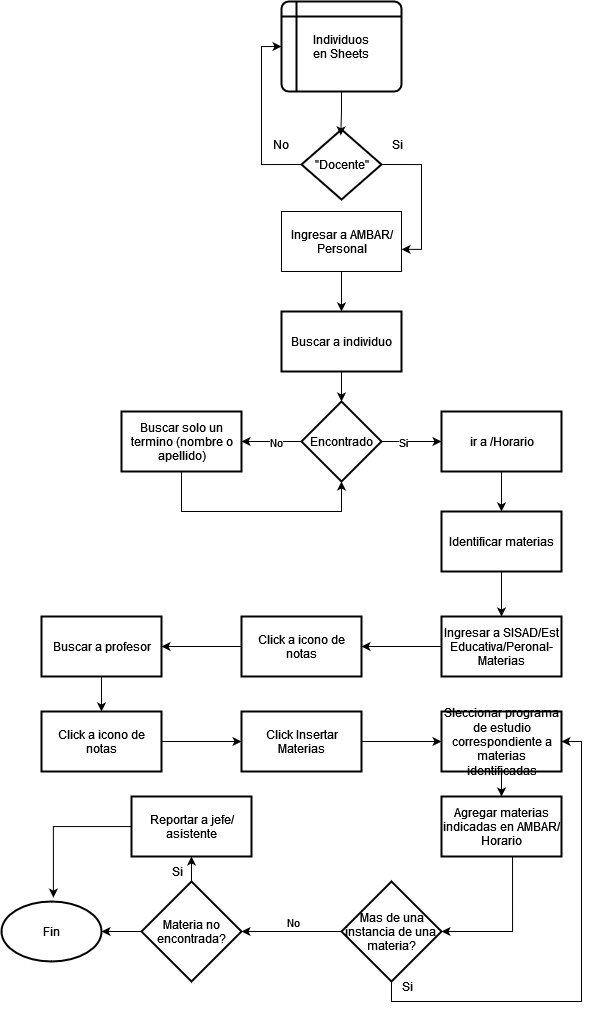

The diagram above was exported from draw.io. Its source (the exported page's mxGraphModel, read from the mxfile embedded in the PNG):
<mxGraphModel dx="2736" dy="2214" grid="1" gridSize="10" guides="1" tooltips="1" connect="1" arrows="1" fold="1" page="1" pageScale="1" pageWidth="827" pageHeight="1169" math="0" shadow="0">
  <root>
    <mxCell id="WIyWlLk6GJQsqaUBKTNV-0" />
    <mxCell id="WIyWlLk6GJQsqaUBKTNV-1" parent="WIyWlLk6GJQsqaUBKTNV-0" />
    <mxCell id="5d3qWjQeFvwm8edq8b9d-6" value="" style="edgeStyle=orthogonalEdgeStyle;rounded=0;orthogonalLoop=1;jettySize=auto;html=1;" edge="1" parent="WIyWlLk6GJQsqaUBKTNV-1" source="5d3qWjQeFvwm8edq8b9d-3" target="5d3qWjQeFvwm8edq8b9d-5">
      <mxGeometry relative="1" as="geometry" />
    </mxCell>
    <mxCell id="5d3qWjQeFvwm8edq8b9d-3" value="Buscar a individuo" style="whiteSpace=wrap;html=1;strokeWidth=2;" vertex="1" parent="WIyWlLk6GJQsqaUBKTNV-1">
      <mxGeometry x="250" y="250" width="120" height="60" as="geometry" />
    </mxCell>
    <mxCell id="5d3qWjQeFvwm8edq8b9d-11" value="" style="edgeStyle=orthogonalEdgeStyle;rounded=0;orthogonalLoop=1;jettySize=auto;html=1;" edge="1" parent="WIyWlLk6GJQsqaUBKTNV-1" source="5d3qWjQeFvwm8edq8b9d-5" target="5d3qWjQeFvwm8edq8b9d-10">
      <mxGeometry relative="1" as="geometry" />
    </mxCell>
    <mxCell id="5d3qWjQeFvwm8edq8b9d-12" value="No" style="edgeLabel;html=1;align=center;verticalAlign=middle;resizable=0;points=[];" vertex="1" connectable="0" parent="5d3qWjQeFvwm8edq8b9d-11">
      <mxGeometry x="-0.1095" relative="1" as="geometry">
        <mxPoint as="offset" />
      </mxGeometry>
    </mxCell>
    <mxCell id="5d3qWjQeFvwm8edq8b9d-14" value="" style="edgeStyle=orthogonalEdgeStyle;rounded=0;orthogonalLoop=1;jettySize=auto;html=1;" edge="1" parent="WIyWlLk6GJQsqaUBKTNV-1" source="5d3qWjQeFvwm8edq8b9d-5" target="5d3qWjQeFvwm8edq8b9d-13">
      <mxGeometry relative="1" as="geometry" />
    </mxCell>
    <mxCell id="5d3qWjQeFvwm8edq8b9d-15" value="Si" style="edgeLabel;html=1;align=center;verticalAlign=middle;resizable=0;points=[];" vertex="1" connectable="0" parent="5d3qWjQeFvwm8edq8b9d-14">
      <mxGeometry x="-0.3476" y="-4" relative="1" as="geometry">
        <mxPoint y="-4" as="offset" />
      </mxGeometry>
    </mxCell>
    <mxCell id="5d3qWjQeFvwm8edq8b9d-5" value="Encontrado" style="rhombus;whiteSpace=wrap;html=1;strokeWidth=2;" vertex="1" parent="WIyWlLk6GJQsqaUBKTNV-1">
      <mxGeometry x="270" y="340" width="80" height="80" as="geometry" />
    </mxCell>
    <mxCell id="5d3qWjQeFvwm8edq8b9d-18" style="edgeStyle=orthogonalEdgeStyle;rounded=0;orthogonalLoop=1;jettySize=auto;html=1;entryX=0.5;entryY=1;entryDx=0;entryDy=0;" edge="1" parent="WIyWlLk6GJQsqaUBKTNV-1" source="5d3qWjQeFvwm8edq8b9d-10" target="5d3qWjQeFvwm8edq8b9d-5">
      <mxGeometry relative="1" as="geometry">
        <Array as="points">
          <mxPoint x="150" y="450" />
          <mxPoint x="310" y="450" />
        </Array>
      </mxGeometry>
    </mxCell>
    <mxCell id="5d3qWjQeFvwm8edq8b9d-10" value="Buscar solo un termino (nombre o apellido)" style="whiteSpace=wrap;html=1;strokeWidth=2;" vertex="1" parent="WIyWlLk6GJQsqaUBKTNV-1">
      <mxGeometry x="90" y="350" width="120" height="60" as="geometry" />
    </mxCell>
    <mxCell id="5d3qWjQeFvwm8edq8b9d-17" value="" style="edgeStyle=orthogonalEdgeStyle;rounded=0;orthogonalLoop=1;jettySize=auto;html=1;" edge="1" parent="WIyWlLk6GJQsqaUBKTNV-1" source="5d3qWjQeFvwm8edq8b9d-13" target="5d3qWjQeFvwm8edq8b9d-16">
      <mxGeometry relative="1" as="geometry" />
    </mxCell>
    <mxCell id="5d3qWjQeFvwm8edq8b9d-13" value="ir a /Horario" style="whiteSpace=wrap;html=1;strokeWidth=2;" vertex="1" parent="WIyWlLk6GJQsqaUBKTNV-1">
      <mxGeometry x="410" y="350" width="120" height="60" as="geometry" />
    </mxCell>
    <mxCell id="5d3qWjQeFvwm8edq8b9d-20" value="" style="edgeStyle=orthogonalEdgeStyle;rounded=0;orthogonalLoop=1;jettySize=auto;html=1;" edge="1" parent="WIyWlLk6GJQsqaUBKTNV-1" source="5d3qWjQeFvwm8edq8b9d-16" target="5d3qWjQeFvwm8edq8b9d-19">
      <mxGeometry relative="1" as="geometry" />
    </mxCell>
    <mxCell id="5d3qWjQeFvwm8edq8b9d-16" value="Identificar materias " style="whiteSpace=wrap;html=1;strokeWidth=2;" vertex="1" parent="WIyWlLk6GJQsqaUBKTNV-1">
      <mxGeometry x="410" y="450" width="120" height="60" as="geometry" />
    </mxCell>
    <mxCell id="5d3qWjQeFvwm8edq8b9d-37" value="" style="edgeStyle=orthogonalEdgeStyle;rounded=0;orthogonalLoop=1;jettySize=auto;html=1;" edge="1" parent="WIyWlLk6GJQsqaUBKTNV-1" source="5d3qWjQeFvwm8edq8b9d-19" target="5d3qWjQeFvwm8edq8b9d-36">
      <mxGeometry relative="1" as="geometry" />
    </mxCell>
    <mxCell id="5d3qWjQeFvwm8edq8b9d-19" value="Ingresar a SISAD/Est Educativa/Peronal-Materias" style="whiteSpace=wrap;html=1;strokeWidth=2;" vertex="1" parent="WIyWlLk6GJQsqaUBKTNV-1">
      <mxGeometry x="410" y="555" width="120" height="60" as="geometry" />
    </mxCell>
    <mxCell id="5d3qWjQeFvwm8edq8b9d-23" style="edgeStyle=orthogonalEdgeStyle;rounded=0;orthogonalLoop=1;jettySize=auto;html=1;entryX=0.5;entryY=0;entryDx=0;entryDy=0;" edge="1" parent="WIyWlLk6GJQsqaUBKTNV-1" source="5d3qWjQeFvwm8edq8b9d-21" target="5d3qWjQeFvwm8edq8b9d-3">
      <mxGeometry relative="1" as="geometry" />
    </mxCell>
    <mxCell id="5d3qWjQeFvwm8edq8b9d-21" value="Ingresar a AMBAR/Personal" style="rounded=0;whiteSpace=wrap;html=1;" vertex="1" parent="WIyWlLk6GJQsqaUBKTNV-1">
      <mxGeometry x="250" y="150" width="120" height="60" as="geometry" />
    </mxCell>
    <mxCell id="5d3qWjQeFvwm8edq8b9d-25" value="Individuos&lt;br&gt;en Sheets" style="shape=internalStorage;whiteSpace=wrap;html=1;dx=15;dy=15;rounded=1;arcSize=8;strokeWidth=2;" vertex="1" parent="WIyWlLk6GJQsqaUBKTNV-1">
      <mxGeometry x="250" y="-60" width="120" height="90" as="geometry" />
    </mxCell>
    <mxCell id="5d3qWjQeFvwm8edq8b9d-33" style="edgeStyle=orthogonalEdgeStyle;rounded=0;orthogonalLoop=1;jettySize=auto;html=1;entryX=0;entryY=0.5;entryDx=0;entryDy=0;exitX=0;exitY=0.5;exitDx=0;exitDy=0;exitPerimeter=0;" edge="1" parent="WIyWlLk6GJQsqaUBKTNV-1" source="5d3qWjQeFvwm8edq8b9d-27" target="5d3qWjQeFvwm8edq8b9d-25">
      <mxGeometry relative="1" as="geometry" />
    </mxCell>
    <mxCell id="5d3qWjQeFvwm8edq8b9d-27" value="&quot;Docente&quot;" style="strokeWidth=2;html=1;shape=mxgraph.flowchart.decision;whiteSpace=wrap;" vertex="1" parent="WIyWlLk6GJQsqaUBKTNV-1">
      <mxGeometry x="270" y="68" width="80" height="70" as="geometry" />
    </mxCell>
    <mxCell id="5d3qWjQeFvwm8edq8b9d-28" value="Si" style="text;html=1;align=center;verticalAlign=middle;resizable=0;points=[];autosize=1;strokeColor=none;fillColor=none;" vertex="1" parent="WIyWlLk6GJQsqaUBKTNV-1">
      <mxGeometry x="350" y="68" width="30" height="30" as="geometry" />
    </mxCell>
    <mxCell id="5d3qWjQeFvwm8edq8b9d-31" style="edgeStyle=orthogonalEdgeStyle;rounded=0;orthogonalLoop=1;jettySize=auto;html=1;entryX=1.001;entryY=0.631;entryDx=0;entryDy=0;entryPerimeter=0;exitX=1;exitY=0.5;exitDx=0;exitDy=0;exitPerimeter=0;" edge="1" parent="WIyWlLk6GJQsqaUBKTNV-1" source="5d3qWjQeFvwm8edq8b9d-27" target="5d3qWjQeFvwm8edq8b9d-21">
      <mxGeometry relative="1" as="geometry" />
    </mxCell>
    <mxCell id="5d3qWjQeFvwm8edq8b9d-34" value="No" style="text;html=1;align=center;verticalAlign=middle;resizable=0;points=[];autosize=1;strokeColor=none;fillColor=none;" vertex="1" parent="WIyWlLk6GJQsqaUBKTNV-1">
      <mxGeometry x="229" y="68" width="40" height="30" as="geometry" />
    </mxCell>
    <mxCell id="5d3qWjQeFvwm8edq8b9d-35" style="edgeStyle=orthogonalEdgeStyle;rounded=0;orthogonalLoop=1;jettySize=auto;html=1;entryX=0.491;entryY=0.084;entryDx=0;entryDy=0;entryPerimeter=0;" edge="1" parent="WIyWlLk6GJQsqaUBKTNV-1" source="5d3qWjQeFvwm8edq8b9d-25" target="5d3qWjQeFvwm8edq8b9d-27">
      <mxGeometry relative="1" as="geometry" />
    </mxCell>
    <mxCell id="5d3qWjQeFvwm8edq8b9d-39" value="" style="edgeStyle=orthogonalEdgeStyle;rounded=0;orthogonalLoop=1;jettySize=auto;html=1;" edge="1" parent="WIyWlLk6GJQsqaUBKTNV-1" source="5d3qWjQeFvwm8edq8b9d-36" target="5d3qWjQeFvwm8edq8b9d-38">
      <mxGeometry relative="1" as="geometry" />
    </mxCell>
    <mxCell id="5d3qWjQeFvwm8edq8b9d-36" value="Click a icono de notas" style="whiteSpace=wrap;html=1;strokeWidth=2;" vertex="1" parent="WIyWlLk6GJQsqaUBKTNV-1">
      <mxGeometry x="210" y="555" width="120" height="60" as="geometry" />
    </mxCell>
    <mxCell id="5d3qWjQeFvwm8edq8b9d-41" value="" style="edgeStyle=orthogonalEdgeStyle;rounded=0;orthogonalLoop=1;jettySize=auto;html=1;" edge="1" parent="WIyWlLk6GJQsqaUBKTNV-1" source="5d3qWjQeFvwm8edq8b9d-38" target="5d3qWjQeFvwm8edq8b9d-40">
      <mxGeometry relative="1" as="geometry" />
    </mxCell>
    <mxCell id="5d3qWjQeFvwm8edq8b9d-38" value="Buscar a profesor " style="whiteSpace=wrap;html=1;strokeWidth=2;" vertex="1" parent="WIyWlLk6GJQsqaUBKTNV-1">
      <mxGeometry x="10" y="555" width="120" height="60" as="geometry" />
    </mxCell>
    <mxCell id="5d3qWjQeFvwm8edq8b9d-43" value="" style="edgeStyle=orthogonalEdgeStyle;rounded=0;orthogonalLoop=1;jettySize=auto;html=1;" edge="1" parent="WIyWlLk6GJQsqaUBKTNV-1" source="5d3qWjQeFvwm8edq8b9d-40" target="5d3qWjQeFvwm8edq8b9d-42">
      <mxGeometry relative="1" as="geometry" />
    </mxCell>
    <mxCell id="5d3qWjQeFvwm8edq8b9d-40" value="Click a icono de notas" style="whiteSpace=wrap;html=1;strokeWidth=2;" vertex="1" parent="WIyWlLk6GJQsqaUBKTNV-1">
      <mxGeometry x="10" y="650" width="120" height="60" as="geometry" />
    </mxCell>
    <mxCell id="5d3qWjQeFvwm8edq8b9d-45" value="" style="edgeStyle=orthogonalEdgeStyle;rounded=0;orthogonalLoop=1;jettySize=auto;html=1;" edge="1" parent="WIyWlLk6GJQsqaUBKTNV-1" source="5d3qWjQeFvwm8edq8b9d-42" target="5d3qWjQeFvwm8edq8b9d-44">
      <mxGeometry relative="1" as="geometry" />
    </mxCell>
    <mxCell id="5d3qWjQeFvwm8edq8b9d-42" value="Click Insertar Materias" style="whiteSpace=wrap;html=1;strokeWidth=2;" vertex="1" parent="WIyWlLk6GJQsqaUBKTNV-1">
      <mxGeometry x="210" y="650" width="120" height="60" as="geometry" />
    </mxCell>
    <mxCell id="5d3qWjQeFvwm8edq8b9d-54" value="" style="edgeStyle=orthogonalEdgeStyle;rounded=0;orthogonalLoop=1;jettySize=auto;html=1;" edge="1" parent="WIyWlLk6GJQsqaUBKTNV-1" source="5d3qWjQeFvwm8edq8b9d-44" target="5d3qWjQeFvwm8edq8b9d-53">
      <mxGeometry relative="1" as="geometry" />
    </mxCell>
    <mxCell id="5d3qWjQeFvwm8edq8b9d-44" value="Sleccionar programa de estudio correspondiente a materias identificadas" style="whiteSpace=wrap;html=1;strokeWidth=2;" vertex="1" parent="WIyWlLk6GJQsqaUBKTNV-1">
      <mxGeometry x="410" y="650" width="120" height="60" as="geometry" />
    </mxCell>
    <mxCell id="5d3qWjQeFvwm8edq8b9d-50" value="" style="edgeStyle=orthogonalEdgeStyle;rounded=0;orthogonalLoop=1;jettySize=auto;html=1;" edge="1" parent="WIyWlLk6GJQsqaUBKTNV-1" source="5d3qWjQeFvwm8edq8b9d-48">
      <mxGeometry relative="1" as="geometry">
        <mxPoint x="210" y="870" as="targetPoint" />
      </mxGeometry>
    </mxCell>
    <mxCell id="5d3qWjQeFvwm8edq8b9d-51" value="No" style="edgeLabel;html=1;align=center;verticalAlign=middle;resizable=0;points=[];" vertex="1" connectable="0" parent="5d3qWjQeFvwm8edq8b9d-50">
      <mxGeometry x="0.098" relative="1" as="geometry">
        <mxPoint x="5" y="-10" as="offset" />
      </mxGeometry>
    </mxCell>
    <mxCell id="5d3qWjQeFvwm8edq8b9d-56" style="edgeStyle=orthogonalEdgeStyle;rounded=0;orthogonalLoop=1;jettySize=auto;html=1;entryX=1;entryY=0.5;entryDx=0;entryDy=0;" edge="1" parent="WIyWlLk6GJQsqaUBKTNV-1" source="5d3qWjQeFvwm8edq8b9d-48" target="5d3qWjQeFvwm8edq8b9d-44">
      <mxGeometry relative="1" as="geometry">
        <Array as="points">
          <mxPoint x="360" y="940" />
          <mxPoint x="550" y="940" />
          <mxPoint x="550" y="680" />
        </Array>
      </mxGeometry>
    </mxCell>
    <mxCell id="5d3qWjQeFvwm8edq8b9d-48" value="Mas de una instancia de una&amp;nbsp; materia?" style="strokeWidth=2;html=1;shape=mxgraph.flowchart.decision;whiteSpace=wrap;" vertex="1" parent="WIyWlLk6GJQsqaUBKTNV-1">
      <mxGeometry x="310" y="820" width="100" height="100" as="geometry" />
    </mxCell>
    <mxCell id="5d3qWjQeFvwm8edq8b9d-61" value="" style="edgeStyle=orthogonalEdgeStyle;rounded=0;orthogonalLoop=1;jettySize=auto;html=1;" edge="1" parent="WIyWlLk6GJQsqaUBKTNV-1" source="5d3qWjQeFvwm8edq8b9d-52" target="5d3qWjQeFvwm8edq8b9d-60">
      <mxGeometry relative="1" as="geometry" />
    </mxCell>
    <mxCell id="5d3qWjQeFvwm8edq8b9d-64" value="" style="edgeStyle=orthogonalEdgeStyle;rounded=0;orthogonalLoop=1;jettySize=auto;html=1;" edge="1" parent="WIyWlLk6GJQsqaUBKTNV-1" source="5d3qWjQeFvwm8edq8b9d-52">
      <mxGeometry relative="1" as="geometry">
        <mxPoint x="70" y="870" as="targetPoint" />
      </mxGeometry>
    </mxCell>
    <mxCell id="5d3qWjQeFvwm8edq8b9d-52" value="Materia no encontrada?  " style="strokeWidth=2;html=1;shape=mxgraph.flowchart.decision;whiteSpace=wrap;" vertex="1" parent="WIyWlLk6GJQsqaUBKTNV-1">
      <mxGeometry x="110" y="820" width="100" height="100" as="geometry" />
    </mxCell>
    <mxCell id="5d3qWjQeFvwm8edq8b9d-53" value="Agregar materias indicadas en AMBAR/Horario " style="whiteSpace=wrap;html=1;strokeWidth=2;" vertex="1" parent="WIyWlLk6GJQsqaUBKTNV-1">
      <mxGeometry x="410" y="735" width="120" height="60" as="geometry" />
    </mxCell>
    <mxCell id="5d3qWjQeFvwm8edq8b9d-55" style="edgeStyle=orthogonalEdgeStyle;rounded=0;orthogonalLoop=1;jettySize=auto;html=1;entryX=1;entryY=0.5;entryDx=0;entryDy=0;entryPerimeter=0;exitX=0.592;exitY=1;exitDx=0;exitDy=0;exitPerimeter=0;" edge="1" parent="WIyWlLk6GJQsqaUBKTNV-1" source="5d3qWjQeFvwm8edq8b9d-53" target="5d3qWjQeFvwm8edq8b9d-48">
      <mxGeometry relative="1" as="geometry" />
    </mxCell>
    <mxCell id="5d3qWjQeFvwm8edq8b9d-57" value="Si" style="text;html=1;align=center;verticalAlign=middle;resizable=0;points=[];autosize=1;strokeColor=none;fillColor=none;" vertex="1" parent="WIyWlLk6GJQsqaUBKTNV-1">
      <mxGeometry x="360" y="910" width="30" height="30" as="geometry" />
    </mxCell>
    <mxCell id="5d3qWjQeFvwm8edq8b9d-60" value="Reportar a jefe/asistente" style="whiteSpace=wrap;html=1;strokeWidth=2;" vertex="1" parent="WIyWlLk6GJQsqaUBKTNV-1">
      <mxGeometry x="100" y="735" width="120" height="60" as="geometry" />
    </mxCell>
    <mxCell id="5d3qWjQeFvwm8edq8b9d-62" value="Si" style="text;html=1;align=center;verticalAlign=middle;resizable=0;points=[];autosize=1;strokeColor=none;fillColor=none;" vertex="1" parent="WIyWlLk6GJQsqaUBKTNV-1">
      <mxGeometry x="130" y="795" width="30" height="30" as="geometry" />
    </mxCell>
    <mxCell id="5d3qWjQeFvwm8edq8b9d-65" value="Fin" style="strokeWidth=2;html=1;shape=mxgraph.flowchart.start_1;whiteSpace=wrap;" vertex="1" parent="WIyWlLk6GJQsqaUBKTNV-1">
      <mxGeometry x="-30" y="840" width="100" height="60" as="geometry" />
    </mxCell>
    <mxCell id="5d3qWjQeFvwm8edq8b9d-66" style="edgeStyle=orthogonalEdgeStyle;rounded=0;orthogonalLoop=1;jettySize=auto;html=1;entryX=0.519;entryY=-0.065;entryDx=0;entryDy=0;entryPerimeter=0;" edge="1" parent="WIyWlLk6GJQsqaUBKTNV-1" source="5d3qWjQeFvwm8edq8b9d-60" target="5d3qWjQeFvwm8edq8b9d-65">
      <mxGeometry relative="1" as="geometry" />
    </mxCell>
  </root>
</mxGraphModel>